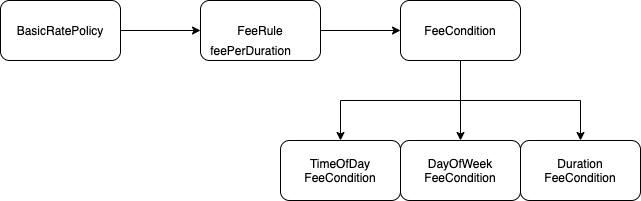

The diagram above was exported from draw.io. Its source (the exported page's mxGraphModel, read from the mxfile embedded in the PNG):
<mxGraphModel dx="1106" dy="860" grid="1" gridSize="10" guides="1" tooltips="1" connect="1" arrows="1" fold="1" page="1" pageScale="1" pageWidth="827" pageHeight="1169" math="0" shadow="0">
  <root>
    <mxCell id="0" />
    <mxCell id="1" parent="0" />
    <mxCell id="EdTD0xJBY0HoqdIeA7Cf-3" value="" style="edgeStyle=orthogonalEdgeStyle;rounded=0;orthogonalLoop=1;jettySize=auto;html=1;" edge="1" parent="1" source="EdTD0xJBY0HoqdIeA7Cf-1" target="EdTD0xJBY0HoqdIeA7Cf-2">
      <mxGeometry relative="1" as="geometry" />
    </mxCell>
    <mxCell id="EdTD0xJBY0HoqdIeA7Cf-1" value="BasicRatePolicy" style="rounded=1;whiteSpace=wrap;html=1;" vertex="1" parent="1">
      <mxGeometry x="70" y="170" width="120" height="60" as="geometry" />
    </mxCell>
    <mxCell id="EdTD0xJBY0HoqdIeA7Cf-5" value="" style="edgeStyle=orthogonalEdgeStyle;rounded=0;orthogonalLoop=1;jettySize=auto;html=1;" edge="1" parent="1" source="EdTD0xJBY0HoqdIeA7Cf-2" target="EdTD0xJBY0HoqdIeA7Cf-4">
      <mxGeometry relative="1" as="geometry" />
    </mxCell>
    <mxCell id="EdTD0xJBY0HoqdIeA7Cf-2" value="FeeRule" style="rounded=1;whiteSpace=wrap;html=1;" vertex="1" parent="1">
      <mxGeometry x="270" y="170" width="120" height="60" as="geometry" />
    </mxCell>
    <mxCell id="EdTD0xJBY0HoqdIeA7Cf-7" value="" style="edgeStyle=orthogonalEdgeStyle;rounded=0;orthogonalLoop=1;jettySize=auto;html=1;" edge="1" parent="1" source="EdTD0xJBY0HoqdIeA7Cf-4" target="EdTD0xJBY0HoqdIeA7Cf-6">
      <mxGeometry relative="1" as="geometry" />
    </mxCell>
    <mxCell id="EdTD0xJBY0HoqdIeA7Cf-9" value="" style="edgeStyle=orthogonalEdgeStyle;rounded=0;orthogonalLoop=1;jettySize=auto;html=1;" edge="1" parent="1" source="EdTD0xJBY0HoqdIeA7Cf-4" target="EdTD0xJBY0HoqdIeA7Cf-8">
      <mxGeometry relative="1" as="geometry" />
    </mxCell>
    <mxCell id="EdTD0xJBY0HoqdIeA7Cf-12" value="" style="edgeStyle=orthogonalEdgeStyle;rounded=0;orthogonalLoop=1;jettySize=auto;html=1;" edge="1" parent="1" source="EdTD0xJBY0HoqdIeA7Cf-4" target="EdTD0xJBY0HoqdIeA7Cf-11">
      <mxGeometry relative="1" as="geometry" />
    </mxCell>
    <mxCell id="EdTD0xJBY0HoqdIeA7Cf-4" value="FeeCondition" style="rounded=1;whiteSpace=wrap;html=1;" vertex="1" parent="1">
      <mxGeometry x="470" y="170" width="120" height="60" as="geometry" />
    </mxCell>
    <mxCell id="EdTD0xJBY0HoqdIeA7Cf-11" value="TimeOfDay&lt;br&gt;FeeCondition" style="rounded=1;whiteSpace=wrap;html=1;" vertex="1" parent="1">
      <mxGeometry x="350" y="310" width="120" height="60" as="geometry" />
    </mxCell>
    <mxCell id="EdTD0xJBY0HoqdIeA7Cf-8" value="Duration&lt;br&gt;FeeCondition" style="rounded=1;whiteSpace=wrap;html=1;" vertex="1" parent="1">
      <mxGeometry x="590" y="310" width="120" height="60" as="geometry" />
    </mxCell>
    <mxCell id="EdTD0xJBY0HoqdIeA7Cf-6" value="DayOfWeek&lt;br&gt;FeeCondition" style="rounded=1;whiteSpace=wrap;html=1;" vertex="1" parent="1">
      <mxGeometry x="470" y="310" width="120" height="60" as="geometry" />
    </mxCell>
    <mxCell id="EdTD0xJBY0HoqdIeA7Cf-14" value="&lt;span style=&quot;white-space: normal&quot;&gt;feePerDuration&lt;/span&gt;" style="text;html=1;align=center;verticalAlign=middle;resizable=0;points=[];autosize=1;" vertex="1" parent="1">
      <mxGeometry x="270" y="210" width="100" height="20" as="geometry" />
    </mxCell>
  </root>
</mxGraphModel>